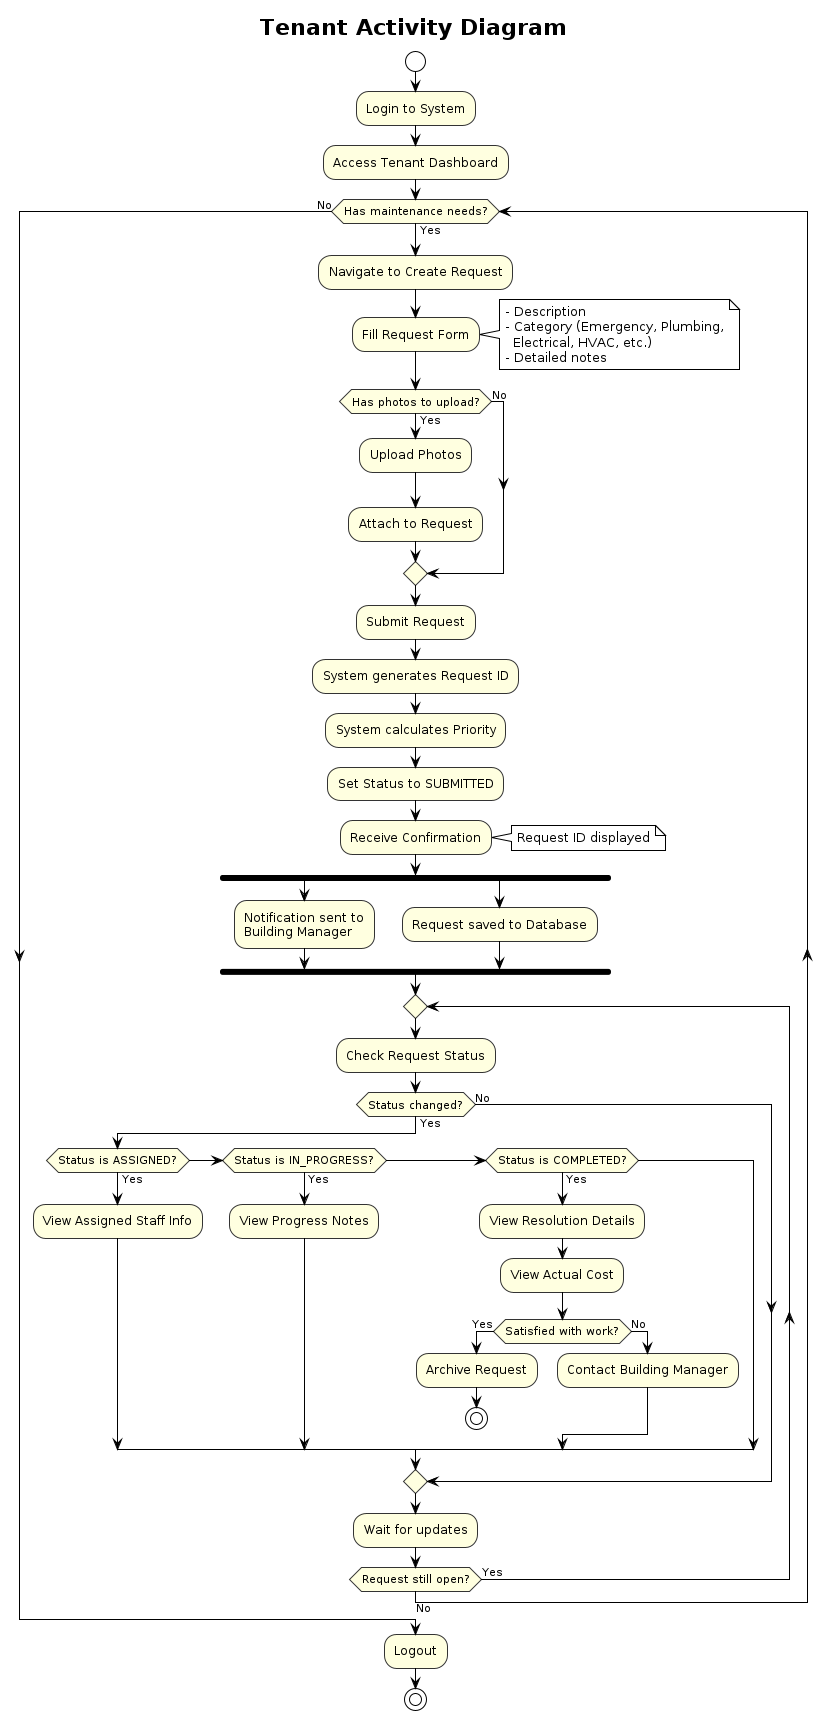

The diagram above was rendered by PlantUML. Its source (embedded in the PNG):
@startuml
!theme plain
skinparam ActivityDiamondBackgroundColor #lightblue
skinparam ActivityBackgroundColor #lightyellow
skinparam ActivityBorderColor #333333

title Tenant Activity Diagram

start

:Login to System;

:Access Tenant Dashboard;

while (Has maintenance needs?) is (Yes)
  
  :Navigate to Create Request;
  
  :Fill Request Form;
  note right
    - Description
    - Category (Emergency, Plumbing,
      Electrical, HVAC, etc.)
    - Detailed notes
  end note
  
  if (Has photos to upload?) then (Yes)
    :Upload Photos;
    :Attach to Request;
  else (No)
  endif
  
  :Submit Request;
  
  :System generates Request ID;
  :System calculates Priority;
  :Set Status to SUBMITTED;
  
  :Receive Confirmation;
  note right
    Request ID displayed
  end note
  
  fork
    :Notification sent to\nBuilding Manager;
  fork again
    :Request saved to Database;
  end fork
  
  repeat
    :Check Request Status;
    
    if (Status changed?) then (Yes)
      if (Status is ASSIGNED?) then (Yes)
        :View Assigned Staff Info;
      elseif (Status is IN_PROGRESS?) then (Yes)
        :View Progress Notes;
      elseif (Status is COMPLETED?) then (Yes)
        :View Resolution Details;
        :View Actual Cost;
        
        if (Satisfied with work?) then (Yes)
          :Archive Request;
          stop
        else (No)
          :Contact Building Manager;
        endif
      endif
    else (No)
    endif
    
    :Wait for updates;
    
  repeat while (Request still open?) is (Yes)
  ->No;
  
endwhile (No)

:Logout;

stop
@enduml